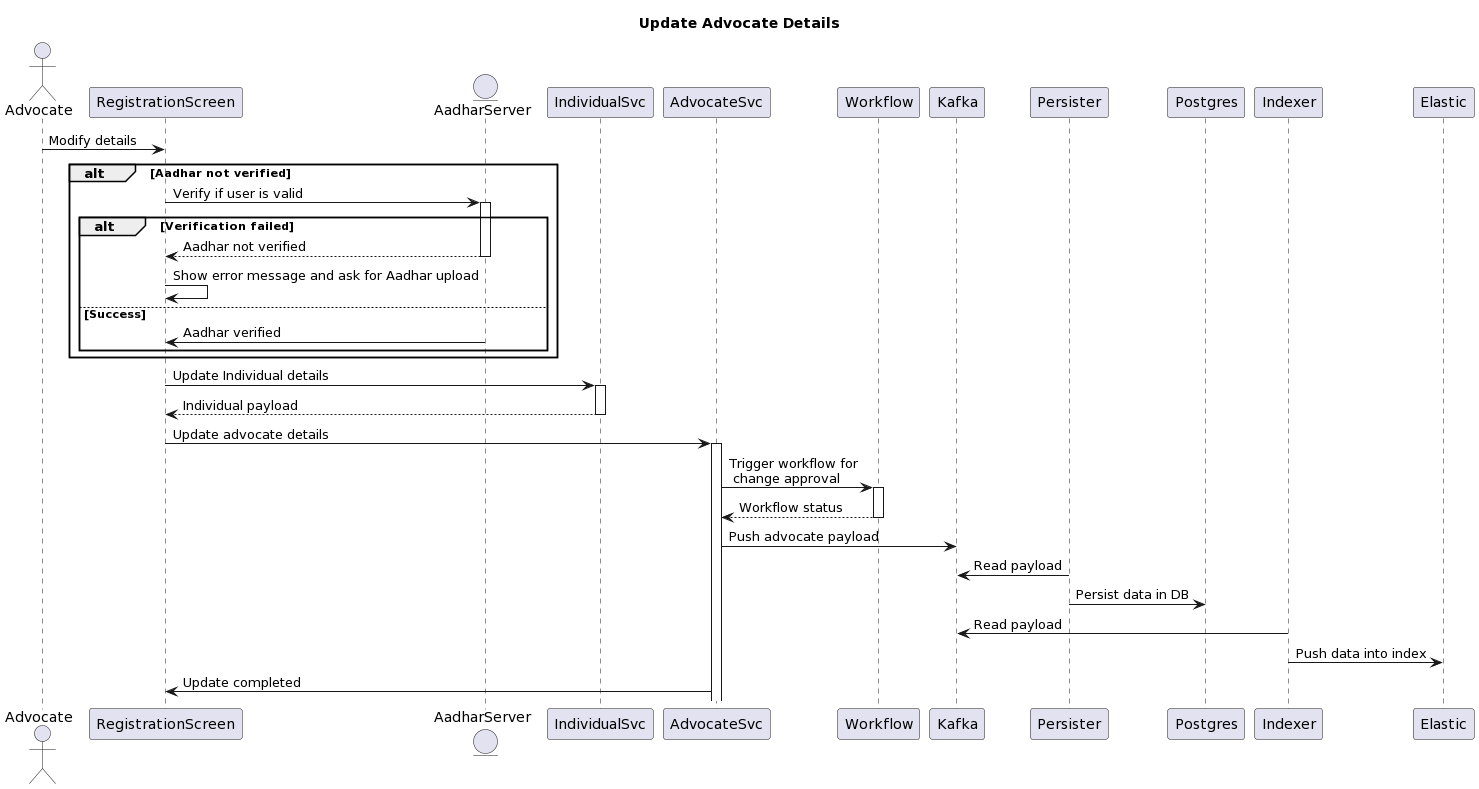

The diagram above was rendered by PlantUML. Its source (embedded in the PNG):
@startuml
title Update Advocate Details
Actor Advocate as User
participant RegistrationScreen as UI
Entity AadharServer as Aadhar
participant IndividualSvc as I
participant AdvocateSvc as A
User -> UI : Modify details
alt Aadhar not verified
UI -> Aadhar ++: Verify if user is valid
alt Verification failed
  return Aadhar not verified
  UI -> UI: Show error message and ask for Aadhar upload
else Success
  Aadhar -> UI: Aadhar verified
end
end
UI -> I ++: Update Individual details
return Individual payload
UI -> A ++: Update advocate details
A -> Workflow ++: Trigger workflow for \n change approval
return Workflow status
A -> Kafka: Push advocate payload
Persister -> Kafka: Read payload
Persister -> Postgres: Persist data in DB
Indexer -> Kafka: Read payload
Indexer -> Elastic: Push data into index
A -> UI: Update completed
@enduml